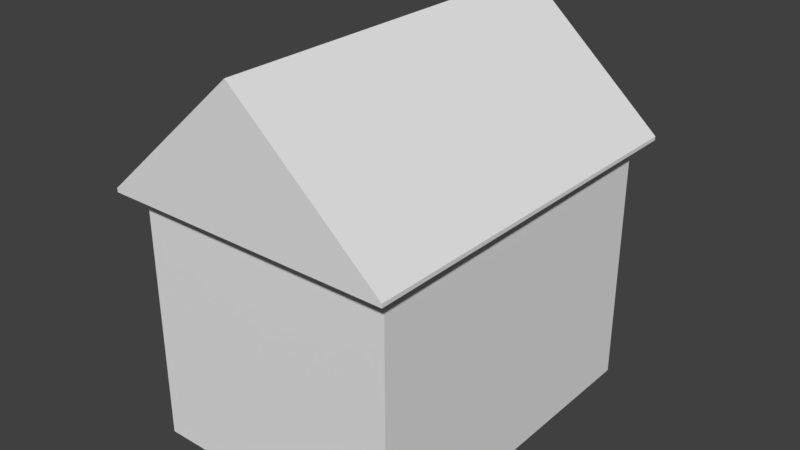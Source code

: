 # Source: HouseUpperWindow.blend  (saved by Blender 2.79.0; exported with 4.5.12 LTS)
import bpy
from mathutils import Matrix  # noqa: F401  (used for matrix-valued properties, if any)

bpy.ops.wm.read_factory_settings(use_empty=True)
scene = bpy.context.scene
scene.name = 'Scene'

# ---- collections
col_collection_1 = bpy.data.collections.new('Collection 1'); scene.collection.children.link(col_collection_1)

# ---- world
world_world = bpy.data.worlds.new('World'); scene.world = world_world
world_world.color = (0.05088, 0.05088, 0.05088)
world_world.use_sun_shadow = False
world_world.sun_shadow_jitter_overblur = 0.0
world_world.cycles.sampling_method = 'MANUAL'

# ---- meshes
me_cube_001 = bpy.data.meshes.new('Cube.001')
me_cube_001.from_pydata([(-0.8315, -1.109, 0.0), (-0.8315, -1.109, 0.022), (-0.8315, 1.109, 0.0), (-0.8315, 1.109, 0.022), (0.8315, -1.109, 0.0), (0.8315, -1.109, 0.022), (0.8315, 1.109, 0.0), (0.8315, 1.109, 0.022), (0.0, 1.109, 0.0), (0.0, 1.109, 0.7618), (0.0, -1.109, 0.0), (0.0, -1.109, 0.7618)], [], [(0, 1, 3, 2), (8, 9, 7, 6), (6, 7, 5, 4), (10, 11, 1, 0), (8, 6, 4, 10), (9, 3, 1, 11), (7, 9, 11, 5), (2, 8, 10, 0), (4, 5, 11, 10), (2, 3, 9, 8)])
me_cube_001.use_remesh_preserve_volume = False
me_cube_001.use_remesh_preserve_attributes = False
me_cube_001.use_mirror_vertex_groups = False
me_cube_001.update()
me_cube = bpy.data.meshes.new('Cube')
me_cube.from_pydata([(-0.75, -1.0, 0.0), (-0.75, -1.0, 1.5), (-0.75, 1.0, 0.0), (-0.75, 1.0, 1.5), (0.75, -1.0, 0.0), (0.75, -1.0, 1.5), (0.75, 1.0, 0.0), (0.75, 1.0, 1.5)], [], [(0, 1, 3, 2), (2, 3, 7, 6), (6, 7, 5, 4), (4, 5, 1, 0), (2, 6, 4, 0), (7, 3, 1, 5)])
me_cube.use_remesh_preserve_volume = False
me_cube.use_remesh_preserve_attributes = False
me_cube.use_mirror_vertex_groups = False
me_cube.update()

# ---- objects
ob_cube_001 = bpy.data.objects.new('Cube.001', me_cube_001)
ob_cube = bpy.data.objects.new('Cube', me_cube)

# ---- transforms, parenting, visibility, modifiers, constraints
ob_cube_001.location = (0.0, 0.0, 1.442)
ob_cube_001.lineart.crease_threshold = 0.0
ob_cube.location = (0.0, 0.0, 0.0)
ob_cube.lineart.crease_threshold = 0.0

# ---- collection membership
col_collection_1.objects.link(ob_cube_001)
col_collection_1.objects.link(ob_cube)

# ---- scene / render settings (as saved in the file)
scene.frame_start = 1; scene.frame_end = 250; scene.frame_set(1)
scene.render.engine = 'BLENDER_EEVEE_NEXT'
scene.render.resolution_percentage = 50
scene.render.dither_intensity = 0.0
scene.cycles.use_denoising = False
scene.cycles.samples = 128
scene.cycles.sampling_pattern = 'TABULATED_SOBOL'
scene.cycles.use_adaptive_sampling = False
scene.cycles.use_light_tree = False
scene.cycles.blur_glossy = 0.0
scene.cycles.sample_clamp_indirect = 0.0
scene.view_settings.view_transform = 'Standard'
bpy.context.view_layer.update()

# ---- added for rendering (the .blend has no active camera and no usable light): camera, sun
cam_auto = bpy.data.cameras.new('AutoCamera')
cam_auto.lens = 50.0
cam_auto.sensor_width = 36.0
cam_auto.clip_end = 1000.0
ob_auto_camera = bpy.data.objects.new('AutoCamera', cam_auto)
scene.collection.objects.link(ob_auto_camera)
ob_auto_camera.location = (3.27614, -3.93137, 3.72263)
ob_auto_camera.rotation_euler = (1.09748, -7.21219e-08, 0.694738)
scene.camera = ob_auto_camera
light_auto_sun = bpy.data.lights.new('AutoSun', 'SUN')
light_auto_sun.energy = 3.0
light_auto_sun.angle = 0.0523599
ob_auto_sun = bpy.data.objects.new('AutoSun', light_auto_sun)
scene.collection.objects.link(ob_auto_sun)
ob_auto_sun.rotation_euler = (0.872665, 0.174533, 0.523599)
bpy.context.view_layer.update()
